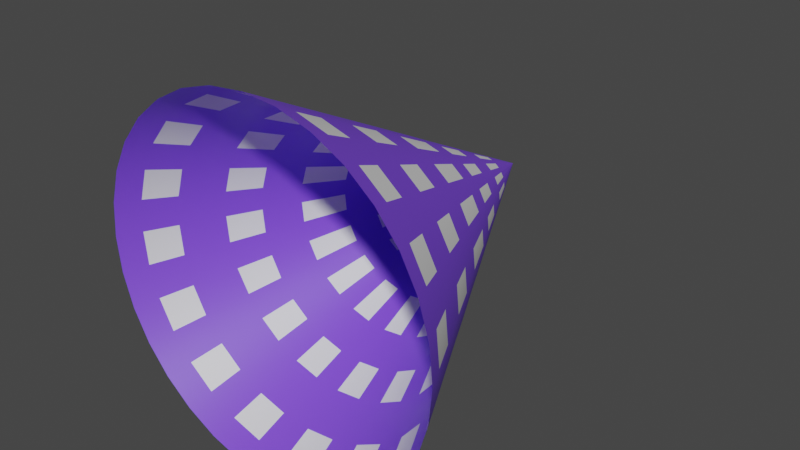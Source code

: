 # Source: PointerB.blend  (saved by Blender 2.80.75; exported with 4.5.12 LTS)
import bpy
from mathutils import Matrix  # noqa: F401  (used for matrix-valued properties, if any)

bpy.ops.wm.read_factory_settings(use_empty=True)
scene = bpy.context.scene
scene.name = 'Scene'

# ---- collections
col_collection = bpy.data.collections.new('Collection'); scene.collection.children.link(col_collection)

# ---- materials (node trees are filled in below, after node groups)
mat_material_001 = bpy.data.materials.new('Material.001')
mat_material_001.use_transparent_shadow = False
mat_material_002 = bpy.data.materials.new('Material.002')
mat_material_002.use_transparent_shadow = False

# ---- material node trees
mat_material_001.use_nodes = True; mat_material_001.node_tree.nodes.clear()
_N = mat_material_001.node_tree.nodes; _L = mat_material_001.node_tree.links
n0 = _N.new('ShaderNodeOutputMaterial'); n0.name = 'Material Output'; n0.location = (300, 300)
n1 = _N.new('ShaderNodeBsdfPrincipled'); n1.name = 'Principled BSDF'; n1.location = (10, 300)
n1.distribution = 'GGX'
n1.subsurface_method = 'BURLEY'
n1.inputs[3].default_value = 1.45
n1.inputs[27].default_value = (0.0, 0.0, 0.0, 1.0)
n1.inputs[28].default_value = 1.0
_L.new(n1.outputs[0], n0.inputs[0])
n0.is_active_output = True
mat_material_002.use_nodes = True; mat_material_002.node_tree.nodes.clear()
_N = mat_material_002.node_tree.nodes; _L = mat_material_002.node_tree.links
n0 = _N.new('ShaderNodeOutputMaterial'); n0.name = 'Material Output'; n0.location = (300, 300)
n1 = _N.new('ShaderNodeBsdfPrincipled'); n1.name = 'Principled BSDF'; n1.location = (10, 300)
n1.distribution = 'GGX'
n1.subsurface_method = 'BURLEY'
n1.inputs[0].default_value = (0.1978, 0.06845, 0.8, 1.0)
n1.inputs[3].default_value = 1.45
n1.inputs[27].default_value = (0.0, 0.0, 0.0, 1.0)
n1.inputs[28].default_value = 1.0
_L.new(n1.outputs[0], n0.inputs[0])
n0.is_active_output = True

# ---- world
world_world = bpy.data.worlds.new('World'); scene.world = world_world
world_world.use_nodes = True; world_world.node_tree.nodes.clear()
_N = world_world.node_tree.nodes; _L = world_world.node_tree.links
n0 = _N.new('ShaderNodeOutputWorld'); n0.name = 'World Output'; n0.location = (300, 300)
n1 = _N.new('ShaderNodeBackground'); n1.name = 'Background'; n1.location = (10, 300)
n1.inputs[0].default_value = (0.05088, 0.05088, 0.05088, 1.0)
_L.new(n1.outputs[0], n0.inputs[0])
n0.is_active_output = True
world_world.color = (0.05088, 0.05088, 0.05088)
world_world.use_sun_shadow = False
world_world.sun_shadow_jitter_overblur = 0.0

# ---- meshes
me_cone = bpy.data.meshes.new('Cone')
me_cone.from_pydata([(-1.336e-05, 0.9317, -0.2733), (0.05364, 0.9317, -0.268), (0.1052, 0.9317, -0.2524), (0.1528, 0.9317, -0.2269), (0.1944, 0.9317, -0.1927), (0.2286, 0.9317, -0.1511), (0.2541, 0.9317, -0.1035), (0.2697, 0.9317, -0.05194), (0.275, 0.9317, 0.001714), (0.2697, 0.9317, 0.05536), (0.2541, 0.9317, 0.107), (0.2286, 0.9317, 0.1545), (0.1944, 0.9317, 0.1962), (0.1528, 0.9317, 0.2304), (0.1052, 0.9317, 0.2558), (0.05364, 0.9317, 0.2714), (-1.345e-05, 0.9317, 0.2767), (-0.05366, 0.9317, 0.2714), (-0.1053, 0.9317, 0.2558), (-0.1528, 0.9317, 0.2304), (-0.1945, 0.9317, 0.1962), (-0.2287, 0.9317, 0.1545), (-0.2541, 0.9317, 0.107), (-1.336e-05, 1.482, 0.001714), (-0.2697, 0.9317, 0.05536), (-0.275, 0.9317, 0.001714), (-0.2697, 0.9317, -0.05194), (-0.2541, 0.9317, -0.1035), (-0.2287, 0.9317, -0.1511), (-0.1945, 0.9317, -0.1927), (-0.1528, 0.9317, -0.2269), (-0.1053, 0.9317, -0.2524), (-0.05366, 0.9317, -0.268), (0.05261, 1.207, 0.1287), (0.09885, 0.965, -0.237), (0.05038, 0.965, -0.2517), (-1.336e-05, 0.965, -0.2566), (-0.05041, 0.965, -0.2517), (-0.09887, 0.965, -0.237), (-0.1435, 0.965, -0.2131), (-0.1827, 0.965, -0.181), (-0.2148, 0.965, -0.1418), (-0.2387, 0.965, -0.09714), (-0.2534, 0.965, -0.04868), (-0.2583, 0.965, 0.001714), (-0.2534, 0.965, 0.05211), (-0.2148, 0.965, 0.1452), (-0.1827, 0.965, 0.1844), (-0.1435, 0.965, 0.2165), (-0.09887, 0.965, 0.2404), (-0.05041, 0.965, 0.2551), (-1.344e-05, 0.965, 0.26), (0.05038, 0.965, 0.2551), (0.09885, 0.965, 0.2404), (0.1435, 0.965, 0.2165), (0.1827, 0.965, 0.1844), (-0.2387, 0.965, 0.1006), (0.2148, 0.965, 0.1452), (0.2387, 0.965, 0.1006), (0.2534, 0.965, 0.05211), (0.2583, 0.965, 0.001714), (0.2534, 0.965, -0.04868), (0.2387, 0.965, -0.09714), (0.2148, 0.965, -0.1418), (0.1827, 0.965, -0.181), (0.1435, 0.965, -0.2131), (-1.336e-05, 1.01, -0.234), (0.09021, 1.01, -0.2161), (0.04598, 1.01, -0.2295), (-0.04601, 1.01, -0.2295), (-0.09023, 1.01, -0.2161), (-0.131, 1.01, -0.1943), (-0.1667, 1.01, -0.165), (-0.196, 1.01, -0.1293), (-0.2178, 1.01, -0.08851), (-0.2312, 1.01, -0.04428), (-0.2358, 1.01, 0.001714), (-0.2312, 1.01, 0.04771), (-0.196, 1.01, 0.1327), (-0.1667, 1.01, 0.1684), (-0.131, 1.01, 0.1977), (-0.09023, 1.01, 0.2195), (-0.04601, 1.01, 0.2329), (-1.344e-05, 1.01, 0.2375), (0.04598, 1.01, 0.2329), (0.09021, 1.01, 0.2195), (0.131, 1.01, 0.1977), (0.1667, 1.01, 0.1684), (-0.2178, 1.01, 0.09193), (0.196, 1.01, 0.1327), (0.2178, 1.01, 0.09193), (0.2312, 1.01, 0.04771), (0.2357, 1.01, 0.001714), (0.2312, 1.01, -0.04428), (0.2178, 1.01, -0.0885), (0.196, 1.01, -0.1293), (0.1667, 1.01, -0.165), (0.131, 1.01, -0.1943), (-1.342e-05, 1.118, 0.1837), (-1.336e-05, 1.118, -0.1804), (0.06967, 1.118, -0.1665), (0.03551, 1.118, -0.1769), (-0.03554, 1.118, -0.1769), (-0.06969, 1.118, -0.1665), (-0.1012, 1.118, -0.1497), (-0.1288, 1.118, -0.127), (-0.1514, 1.118, -0.09944), (-0.1682, 1.118, -0.06797), (-0.1786, 1.118, -0.03381), (-0.1821, 1.118, 0.001714), (-0.1786, 1.118, 0.03724), (-0.1514, 1.118, 0.1029), (-0.1288, 1.118, 0.1305), (-0.1012, 1.118, 0.1531), (-0.06969, 1.118, 0.1699), (-0.03554, 1.118, 0.1803), (-1.342e-05, 1.118, 0.1838), (0.03551, 1.118, 0.1803), (0.06967, 1.118, 0.1699), (0.1011, 1.118, 0.1531), (0.1287, 1.118, 0.1305), (-0.1682, 1.118, 0.07139), (0.1514, 1.118, 0.1029), (0.1682, 1.118, 0.07139), (0.1786, 1.118, 0.03724), (0.1821, 1.118, 0.001714), (0.1786, 1.118, -0.03381), (0.1682, 1.118, -0.06796), (0.1514, 1.118, -0.09944), (0.1287, 1.118, -0.127), (0.1011, 1.118, -0.1497), (-1.336e-05, 1.231, -0.1238), (0.04802, 1.231, 0.1177), (-1.34e-05, 1.231, 0.1272), (0.04802, 1.231, -0.1142), (0.02447, 1.231, -0.1214), (-0.0245, 1.231, -0.1214), (-0.04804, 1.231, -0.1142), (-0.06974, 1.231, -0.1026), (-0.08876, 1.231, -0.08703), (-0.1044, 1.231, -0.06801), (-0.116, 1.231, -0.04631), (-0.1231, 1.231, -0.02277), (-0.1255, 1.231, 0.001714), (-0.1231, 1.231, 0.0262), (-0.1044, 1.231, 0.07144), (-0.08876, 1.231, 0.09046), (-0.06974, 1.231, 0.1061), (-0.04804, 1.231, 0.1177), (-0.0245, 1.231, 0.1248), (0.02447, 1.231, 0.1248), (0.06971, 1.231, 0.1061), (0.08873, 1.231, 0.09046), (-0.116, 1.231, 0.04974), (0.1043, 1.231, 0.07144), (0.1159, 1.231, 0.04974), (0.1231, 1.231, 0.0262), (0.1255, 1.231, 0.001714), (0.1231, 1.231, -0.02277), (0.1159, 1.231, -0.04631), (0.1043, 1.231, -0.06801), (0.08873, 1.231, -0.08703), (0.06971, 1.231, -0.1026), (0.07856, 1.071, -0.188), (0.04004, 1.071, -0.1996), (-0.04007, 1.071, -0.1996), (-0.07859, 1.071, -0.188), (-0.1141, 1.071, -0.1691), (-0.1453, 1.071, -0.1436), (-0.1709, 1.071, -0.1125), (-0.19, 1.07, -0.07697), (-0.2018, 1.07, -0.03842), (-0.2058, 1.07, 0.001714), (-0.202, 1.07, 0.04189), (-0.1714, 1.069, 0.1162), (-0.1458, 1.069, 0.1475), (-0.1146, 1.069, 0.1732), (-0.07897, 1.069, 0.1923), (-0.04027, 1.069, 0.2041), (-1.343e-05, 1.069, 0.2081), (0.04024, 1.069, 0.2041), (0.07894, 1.069, 0.1923), (0.1146, 1.069, 0.1732), (0.1458, 1.069, 0.1475), (-0.1904, 1.07, 0.08056), (0.1714, 1.069, 0.1162), (0.1903, 1.07, 0.08056), (0.202, 1.07, 0.04189), (0.2058, 1.07, 0.001714), (0.2018, 1.07, -0.03842), (0.19, 1.07, -0.07697), (0.1709, 1.071, -0.1125), (0.1453, 1.071, -0.1436), (0.1141, 1.071, -0.1691), (-1.336e-05, 1.071, -0.2036), (-1.338e-05, 1.344, 0.07041), (-1.341e-05, 1.171, 0.1573), (0.05932, 1.172, -0.1415), (0.03023, 1.172, -0.1503), (-0.03026, 1.172, -0.1503), (-0.05935, 1.172, -0.1415), (-0.08617, 1.172, -0.1272), (-0.1097, 1.171, -0.108), (-0.129, 1.171, -0.08448), (-0.1434, 1.171, -0.05767), (-0.1523, 1.171, -0.02857), (-0.1553, 1.171, 0.001714), (-0.1524, 1.171, 0.03202), (-0.1293, 1.171, 0.08807), (-0.1099, 1.171, 0.1117), (-0.08641, 1.171, 0.131), (-0.05953, 1.171, 0.1454), (-0.03036, 1.171, 0.1543), (0.03033, 1.171, 0.1543), (0.0595, 1.171, 0.1454), (0.08638, 1.171, 0.131), (0.1099, 1.171, 0.1117), (-0.1436, 1.171, 0.06118), (0.1292, 1.171, 0.08807), (0.1435, 1.171, 0.06118), (0.1523, 1.171, 0.03202), (0.1553, 1.171, 0.001714), (0.1522, 1.171, -0.02857), (0.1434, 1.171, -0.05767), (0.129, 1.171, -0.08448), (0.1097, 1.171, -0.108), (0.08614, 1.172, -0.1272), (-1.336e-05, 1.172, -0.1533), (-1.336e-05, 1.271, -0.1035), (0.04024, 1.271, 0.0989), (-1.339e-05, 1.271, 0.1069), (0.04024, 1.271, -0.09548), (0.02051, 1.271, -0.1015), (-0.02054, 1.271, -0.1015), (-0.04027, 1.271, -0.09548), (-0.05846, 1.271, -0.08575), (-0.0744, 1.271, -0.07267), (-0.08748, 1.271, -0.05673), (-0.0972, 1.271, -0.03854), (-0.1032, 1.271, -0.01881), (-0.1052, 1.271, 0.001714), (-0.1032, 1.271, 0.02224), (-0.08748, 1.271, 0.06016), (-0.0744, 1.271, 0.0761), (-0.05846, 1.271, 0.08918), (-0.04027, 1.271, 0.0989), (-0.02054, 1.271, 0.1049), (0.02051, 1.271, 0.1049), (0.05843, 1.271, 0.08918), (0.07437, 1.271, 0.0761), (-0.0972, 1.271, 0.04197), (0.08746, 1.271, 0.06016), (0.09718, 1.271, 0.04197), (0.1032, 1.271, 0.02224), (0.1052, 1.271, 0.001714), (0.1032, 1.271, -0.01881), (0.09718, 1.271, -0.03854), (0.08746, 1.271, -0.05673), (0.07437, 1.271, -0.07267), (0.05843, 1.271, -0.08575), (-1.336e-05, 1.317, -0.08074), (0.03166, 1.316, 0.07817), (-1.339e-05, 1.316, 0.08449), (0.03155, 1.317, -0.07448), (0.01607, 1.317, -0.07916), (-0.0161, 1.317, -0.07916), (-0.03157, 1.317, -0.07448), (-0.04584, 1.317, -0.06687), (-0.05835, 1.317, -0.05663), (-0.06863, 1.317, -0.04414), (-0.07628, 1.317, -0.02988), (-0.08101, 1.316, -0.0144), (-0.08263, 1.316, 0.001714), (-0.08107, 1.316, 0.01784), (-0.06878, 1.316, 0.04766), (-0.05851, 1.316, 0.06021), (-0.04598, 1.316, 0.07051), (-0.03168, 1.316, 0.07817), (-0.01616, 1.316, 0.08289), (0.01613, 1.316, 0.08289), (0.04596, 1.316, 0.07051), (0.05848, 1.316, 0.06021), (-0.07639, 1.316, 0.03335), (0.06875, 1.316, 0.04766), (0.07637, 1.316, 0.03335), (0.08104, 1.316, 0.01784), (0.0826, 1.316, 0.001714), (0.08098, 1.316, -0.0144), (0.07626, 1.317, -0.02988), (0.06861, 1.317, -0.04414), (0.05833, 1.317, -0.05663), (0.04581, 1.317, -0.06687), (-1.336e-05, 1.361, -0.05851), (-1.338e-05, 1.361, 0.06194), (0.02303, 1.361, 0.05736), (0.02303, 1.361, -0.05393), (0.01174, 1.361, -0.05736), (-0.01176, 1.361, -0.05736), (-0.02306, 1.361, -0.05393), (-0.03347, 1.361, -0.04836), (-0.0426, 1.361, -0.04087), (-0.05009, 1.361, -0.03175), (-0.05566, 1.361, -0.02133), (-0.05908, 1.361, -0.01004), (-0.06024, 1.361, 0.001714), (-0.05908, 1.361, 0.01346), (-0.05009, 1.361, 0.03518), (-0.0426, 1.361, 0.0443), (-0.03347, 1.361, 0.05179), (-0.02306, 1.361, 0.05736), (-0.01176, 1.361, 0.06078), (0.01174, 1.361, 0.06078), (0.03345, 1.361, 0.05179), (0.04257, 1.361, 0.0443), (-0.05566, 1.361, 0.02476), (0.05006, 1.361, 0.03518), (0.05563, 1.361, 0.02476), (0.05906, 1.361, 0.01346), (0.06021, 1.361, 0.001714), (0.05906, 1.361, -0.01004), (0.05563, 1.361, -0.02133), (0.05006, 1.361, -0.03175), (0.04257, 1.361, -0.04087), (0.03345, 1.361, -0.04836), (-1.336e-05, 1.402, -0.0382), (-1.337e-05, 1.402, 0.04163), (0.01526, 1.402, 0.03859), (0.01526, 1.402, -0.03517), (0.007774, 1.402, -0.03744), (-0.007801, 1.402, -0.03744), (-0.01529, 1.402, -0.03517), (-0.02219, 1.402, -0.03148), (-0.02824, 1.402, -0.02651), (-0.0332, 1.402, -0.02046), (-0.03689, 1.402, -0.01356), (-0.03917, 1.402, -0.006073), (-0.03993, 1.402, 0.001714), (-0.03917, 1.402, 0.009502), (-0.0332, 1.402, 0.02389), (-0.02824, 1.402, 0.02994), (-0.02219, 1.402, 0.03491), (-0.01529, 1.402, 0.03859), (-0.007801, 1.402, 0.04087), (0.007774, 1.402, 0.04087), (0.02216, 1.402, 0.03491), (0.02821, 1.402, 0.02994), (-0.03689, 1.402, 0.01699), (0.03318, 1.402, 0.02389), (0.03687, 1.402, 0.01699), (0.03914, 1.402, 0.009502), (0.03991, 1.402, 0.001714), (0.03914, 1.402, -0.006073), (0.03687, 1.402, -0.01356), (0.03318, 1.402, -0.02046), (0.02821, 1.402, -0.02651), (0.02216, 1.402, -0.03148)], [], [(324, 23, 328), (328, 23, 327), (327, 23, 355), (355, 23, 354), (354, 23, 353), (353, 23, 352), (352, 23, 351), (351, 23, 350), (350, 23, 349), (349, 23, 348), (348, 23, 347), (347, 23, 345), (345, 23, 344), (344, 23, 326), (343, 326, 23), (343, 23, 325), (342, 325, 23), (342, 23, 341), (341, 23, 340), (340, 23, 339), (339, 23, 338), (338, 23, 346), (346, 23, 337), (337, 23, 336), (336, 23, 335), (335, 23, 334), (334, 23, 333), (333, 23, 332), (332, 23, 331), (331, 23, 330), (330, 23, 329), (329, 23, 324), (3, 65, 64, 4), (4, 64, 63, 5), (5, 63, 62, 6), (6, 62, 61, 7), (7, 61, 60, 8), (8, 60, 59, 9), (9, 59, 58, 10), (10, 58, 57, 11), (11, 57, 55, 12), (12, 55, 54, 13), (13, 54, 53, 14), (14, 53, 52, 15), (15, 52, 51, 16), (16, 51, 50, 17), (17, 50, 49, 18), (18, 49, 48, 19), (19, 48, 47, 20), (20, 47, 46, 21), (21, 46, 56, 22), (22, 56, 45, 24), (24, 45, 44, 25), (25, 44, 43, 26), (26, 43, 42, 27), (27, 42, 41, 28), (28, 41, 40, 29), (29, 40, 39, 30), (30, 39, 38, 31), (31, 38, 37, 32), (32, 37, 36, 0), (0, 36, 35, 1), (1, 35, 34, 2), (2, 34, 65, 3), (65, 97, 96, 64), (64, 96, 95, 63), (63, 95, 94, 62), (62, 94, 93, 61), (61, 93, 92, 60), (60, 92, 91, 59), (59, 91, 90, 58), (58, 90, 89, 57), (57, 89, 87, 55), (55, 87, 86, 54), (54, 86, 85, 53), (53, 85, 84, 52), (52, 84, 83, 51), (51, 83, 82, 50), (50, 82, 81, 49), (49, 81, 80, 48), (48, 80, 79, 47), (47, 79, 78, 46), (46, 78, 88, 56), (56, 88, 77, 45), (45, 77, 76, 44), (44, 76, 75, 43), (43, 75, 74, 42), (42, 74, 73, 41), (41, 73, 72, 40), (40, 72, 71, 39), (39, 71, 70, 38), (38, 70, 69, 37), (35, 68, 67, 34), (34, 67, 97, 65), (36, 66, 68, 35), (37, 69, 66, 36), (193, 130, 129, 192), (192, 129, 128, 191), (191, 128, 127, 190), (190, 127, 126, 189), (189, 126, 125, 188), (188, 125, 124, 187), (187, 124, 123, 186), (186, 123, 122, 185), (185, 122, 120, 183), (183, 120, 119, 182), (182, 119, 118, 181), (181, 118, 117, 180), (180, 117, 116, 179), (179, 116, 115, 178), (178, 115, 114, 177), (177, 114, 113, 176), (176, 113, 112, 175), (175, 112, 111, 174), (174, 111, 121, 184), (184, 121, 110, 173), (173, 110, 109, 172), (172, 109, 108, 171), (171, 108, 107, 170), (170, 107, 106, 169), (169, 106, 105, 168), (168, 105, 104, 167), (167, 104, 103, 166), (166, 103, 102, 165), (164, 101, 100, 163), (163, 100, 130, 193), (194, 99, 101, 164), (165, 102, 99, 194), (226, 162, 161, 225), (225, 161, 160, 224), (224, 160, 159, 223), (223, 159, 158, 222), (222, 158, 157, 221), (221, 157, 156, 220), (220, 156, 155, 219), (219, 155, 154, 218), (218, 154, 152, 216), (216, 152, 151, 215), (212, 149, 148, 211), (211, 148, 147, 210), (210, 147, 146, 209), (209, 146, 145, 208), (208, 145, 153, 217), (217, 153, 144, 207), (207, 144, 143, 206), (206, 143, 142, 205), (205, 142, 141, 204), (204, 141, 140, 203), (203, 140, 139, 202), (202, 139, 138, 201), (201, 138, 137, 200), (200, 137, 136, 199), (198, 135, 134, 197), (197, 134, 162, 226), (213, 150, 133, 196), (212, 196, 133, 149), (215, 151, 132, 33, 214), (214, 33, 132, 150, 213), (227, 131, 135, 198), (199, 136, 131, 227), (97, 193, 192, 96), (96, 192, 191, 95), (95, 191, 190, 94), (94, 190, 189, 93), (93, 189, 188, 92), (92, 188, 187, 91), (91, 187, 186, 90), (90, 186, 185, 89), (89, 185, 183, 87), (87, 183, 182, 86), (86, 182, 181, 85), (85, 181, 180, 84), (84, 180, 179, 83), (83, 179, 178, 82), (82, 178, 177, 81), (81, 177, 176, 80), (80, 176, 175, 79), (79, 175, 174, 78), (78, 174, 184, 88), (88, 184, 173, 77), (77, 173, 172, 76), (76, 172, 171, 75), (75, 171, 170, 74), (74, 170, 169, 73), (73, 169, 168, 72), (72, 168, 167, 71), (71, 167, 166, 70), (70, 166, 165, 69), (69, 165, 194, 66), (66, 194, 164, 68), (68, 164, 163, 67), (67, 163, 193, 97), (130, 226, 225, 129), (129, 225, 224, 128), (128, 224, 223, 127), (127, 223, 222, 126), (126, 222, 221, 125), (125, 221, 220, 124), (124, 220, 219, 123), (123, 219, 218, 122), (122, 218, 216, 120), (120, 216, 215, 119), (119, 215, 214, 118), (118, 214, 213, 117), (115, 212, 211, 114), (114, 211, 210, 113), (113, 210, 209, 112), (112, 209, 208, 111), (111, 208, 217, 121), (121, 217, 207, 110), (110, 207, 206, 109), (109, 206, 205, 108), (108, 205, 204, 107), (107, 204, 203, 106), (106, 203, 202, 105), (105, 202, 201, 104), (104, 201, 200, 103), (103, 200, 199, 102), (102, 199, 227, 99), (99, 227, 198, 101), (101, 198, 197, 100), (100, 197, 226, 130), (117, 213, 196, 98, 116), (116, 98, 196, 212, 115), (162, 259, 258, 161), (161, 258, 257, 160), (160, 257, 256, 159), (159, 256, 255, 158), (158, 255, 254, 157), (157, 254, 253, 156), (156, 253, 252, 155), (155, 252, 251, 154), (154, 251, 249, 152), (152, 249, 248, 151), (149, 246, 245, 148), (148, 245, 244, 147), (147, 244, 243, 146), (146, 243, 242, 145), (145, 242, 250, 153), (153, 250, 241, 144), (144, 241, 240, 143), (143, 240, 239, 142), (142, 239, 238, 141), (141, 238, 237, 140), (140, 237, 236, 139), (139, 236, 235, 138), (138, 235, 234, 137), (137, 234, 233, 136), (135, 232, 231, 134), (134, 231, 259, 162), (150, 247, 230, 133), (149, 133, 230, 246), (151, 248, 229, 132), (150, 132, 229, 247), (131, 228, 232, 135), (136, 233, 228, 131), (259, 291, 290, 258), (258, 290, 289, 257), (257, 289, 288, 256), (256, 288, 287, 255), (255, 287, 286, 254), (254, 286, 285, 253), (253, 285, 284, 252), (252, 284, 283, 251), (251, 283, 281, 249), (249, 281, 280, 248), (246, 278, 277, 245), (245, 277, 276, 244), (244, 276, 275, 243), (243, 275, 274, 242), (242, 274, 282, 250), (250, 282, 273, 241), (241, 273, 272, 240), (240, 272, 271, 239), (239, 271, 270, 238), (238, 270, 269, 237), (237, 269, 268, 236), (236, 268, 267, 235), (235, 267, 266, 234), (234, 266, 265, 233), (232, 264, 263, 231), (231, 263, 291, 259), (247, 279, 262, 230), (246, 230, 262, 278), (248, 280, 261, 229), (247, 229, 261, 279), (228, 260, 264, 232), (233, 265, 260, 228), (291, 323, 322, 290), (290, 322, 321, 289), (289, 321, 320, 288), (288, 320, 319, 287), (287, 319, 318, 286), (286, 318, 317, 285), (285, 317, 316, 284), (284, 316, 315, 283), (283, 315, 313, 281), (281, 313, 312, 280), (278, 310, 309, 277), (277, 309, 308, 276), (276, 308, 307, 275), (275, 307, 306, 274), (274, 306, 314, 282), (282, 314, 305, 273), (273, 305, 304, 272), (272, 304, 303, 271), (271, 303, 302, 270), (270, 302, 301, 269), (269, 301, 300, 268), (268, 300, 299, 267), (267, 299, 298, 266), (266, 298, 297, 265), (264, 296, 295, 263), (263, 295, 323, 291), (280, 312, 294, 261), (279, 261, 294, 311), (279, 311, 293, 195, 262), (278, 262, 195, 293, 310), (260, 292, 296, 264), (265, 297, 292, 260), (323, 355, 354, 322), (322, 354, 353, 321), (321, 353, 352, 320), (320, 352, 351, 319), (319, 351, 350, 318), (318, 350, 349, 317), (317, 349, 348, 316), (316, 348, 347, 315), (315, 347, 345, 313), (313, 345, 344, 312), (310, 342, 341, 309), (309, 341, 340, 308), (308, 340, 339, 307), (307, 339, 338, 306), (306, 338, 346, 314), (314, 346, 337, 305), (305, 337, 336, 304), (304, 336, 335, 303), (303, 335, 334, 302), (302, 334, 333, 301), (301, 333, 332, 300), (300, 332, 331, 299), (299, 331, 330, 298), (298, 330, 329, 297), (296, 328, 327, 295), (295, 327, 355, 323), (312, 344, 326, 294), (311, 294, 326, 343), (311, 343, 325, 293), (310, 293, 325, 342), (292, 324, 328, 296), (297, 329, 324, 292)])
me_cone.polygons.foreach_set('use_smooth', [0, 0, 0, 0, 0, 0, 0, 0, 0, 0, 0, 0, 0, 0, 0, 0, 0, 0, 0, 0, 0, 0, 0, 0, 0, 0, 0, 0, 0, 0, 0, 0, 1, 1, 1, 1, 1, 1, 1, 1, 1, 1, 1, 1, 1, 1, 1, 1, 1, 1, 1, 1, 1, 1, 1, 1, 1, 1, 1, 1, 1, 1, 1, 1, 1, 1, 1, 1, 1, 1, 1, 1, 1, 1, 1, 1, 1, 1, 1, 1, 1, 1, 1, 1, 1, 1, 1, 1, 1, 1, 1, 1, 1, 1, 1, 1, 1, 1, 1, 1, 1, 1, 1, 1, 1, 1, 1, 1, 1, 1, 1, 1, 1, 1, 1, 1, 1, 1, 1, 1, 1, 1, 1, 1, 1, 1, 1, 1, 1, 1, 1, 1, 1, 1, 1, 1, 1, 1, 1, 1, 1, 1, 1, 1, 1, 1, 1, 1, 1, 1, 1, 1, 1, 1, 1, 1, 1, 1, 1, 1, 1, 1, 1, 1, 1, 1, 1, 1, 1, 1, 1, 1, 1, 1, 1, 1, 1, 1, 1, 1, 1, 1, 1, 1, 1, 1, 1, 1, 1, 1, 1, 1, 1, 1, 1, 1, 1, 1, 1, 1, 1, 1, 1, 1, 1, 1, 1, 1, 1, 1, 1, 1, 1, 1, 1, 1, 1, 1, 1, 1, 1, 1, 1, 1, 1, 1, 1, 1, 1, 1, 1, 1, 1, 1, 1, 1, 1, 1, 1, 1, 1, 1, 1, 1, 1, 1, 1, 1, 1, 1, 1, 1, 1, 1, 1, 1, 1, 1, 1, 1, 1, 1, 1, 1, 1, 1, 1, 1, 1, 1, 1, 1, 1, 1, 1, 1, 1, 1, 1, 1, 1, 1, 1, 1, 1, 1, 1, 1, 1, 1, 1, 1, 1, 1, 1, 1, 1, 1, 1, 1, 1, 1, 1, 1, 1, 1, 1, 1, 1, 1, 1, 1, 1, 1, 1, 1, 1, 1, 1, 1, 1, 1, 1, 1, 1, 1, 1, 1, 1, 1, 1, 1, 1, 1, 1, 1, 1, 1, 1, 1, 1, 1, 1, 1, 1, 1, 1, 1, 1, 1, 1, 1])
me_cone.polygons.foreach_set('material_index', [1, 1, 1, 1, 1, 1, 1, 1, 1, 1, 1, 1, 1, 1, 1, 1, 1, 1, 1, 1, 1, 1, 1, 1, 1, 1, 1, 1, 1, 1, 1, 1, 1, 1, 1, 1, 1, 1, 1, 1, 1, 1, 1, 1, 1, 1, 1, 1, 1, 1, 1, 1, 1, 1, 1, 1, 1, 1, 1, 1, 1, 1, 1, 1, 1, 0, 1, 0, 1, 0, 1, 0, 1, 0, 1, 0, 1, 0, 1, 0, 1, 0, 1, 0, 1, 0, 1, 0, 1, 0, 1, 0, 1, 0, 0, 1, 1, 0, 1, 0, 1, 0, 1, 0, 1, 0, 1, 0, 1, 0, 1, 0, 1, 0, 1, 0, 1, 0, 1, 0, 1, 0, 1, 0, 1, 0, 0, 1, 1, 0, 1, 0, 1, 0, 1, 0, 1, 0, 1, 0, 1, 0, 1, 0, 1, 0, 1, 0, 1, 0, 1, 0, 1, 0, 1, 0, 1, 0, 0, 1, 1, 1, 1, 1, 1, 1, 1, 1, 1, 1, 1, 1, 1, 1, 1, 1, 1, 1, 1, 1, 1, 1, 1, 1, 1, 1, 1, 1, 1, 1, 1, 1, 1, 1, 1, 1, 1, 1, 1, 1, 1, 1, 1, 1, 1, 1, 1, 1, 1, 1, 1, 1, 1, 1, 1, 1, 1, 1, 1, 1, 1, 1, 1, 1, 1, 1, 1, 1, 1, 1, 1, 1, 1, 1, 1, 1, 1, 1, 1, 1, 1, 1, 1, 1, 1, 1, 1, 1, 1, 1, 1, 1, 1, 1, 1, 1, 1, 0, 1, 0, 1, 0, 1, 0, 1, 0, 1, 0, 1, 0, 1, 0, 1, 0, 1, 0, 1, 0, 1, 0, 1, 0, 1, 0, 1, 0, 0, 1, 1, 1, 1, 1, 1, 1, 1, 1, 1, 1, 1, 1, 1, 1, 1, 1, 1, 1, 1, 1, 1, 1, 1, 1, 1, 1, 1, 1, 1, 1, 1, 1, 1, 0, 1, 0, 1, 0, 1, 0, 1, 0, 1, 0, 1, 0, 1, 0, 1, 0, 1, 0, 1, 0, 1, 0, 1, 0, 1, 0, 1, 0, 0, 1])
_uv = me_cone.uv_layers.new(name='UVMap')
_uv.uv.foreach_set('vector', [0.25, 0.2848, 0.25, 0.25, 0.2568, 0.2842, 0.2568, 0.2842, 0.25, 0.25, 0.2633, 0.2822, 0.2633, 0.2822, 0.25, 0.25, 0.2694, 0.279, 0.2694, 0.279, 0.25, 0.25, 0.2746, 0.2746, 0.2746, 0.2746, 0.25, 0.25, 0.279, 0.2694, 0.279, 0.2694, 0.25, 0.25, 0.2822, 0.2633, 0.2822, 0.2633, 0.25, 0.25, 0.2842, 0.2568, 0.2842, 0.2568, 0.25, 0.25, 0.2848, 0.25, 0.2848, 0.25, 0.25, 0.25, 0.2842, 0.2432, 0.2842, 0.2432, 0.25, 0.25, 0.2822, 0.2367, 0.2822, 0.2367, 0.25, 0.25, 0.279, 0.2306, 0.279, 0.2306, 0.25, 0.25, 0.2746, 0.2254, 0.2746, 0.2254, 0.25, 0.25, 0.2694, 0.221, 0.2694, 0.221, 0.25, 0.25, 0.2633, 0.2178, 0.2568, 0.2158, 0.2633, 0.2178, 0.25, 0.25, 0.2568, 0.2158, 0.25, 0.25, 0.25, 0.2152, 0.2432, 0.2158, 0.25, 0.2152, 0.25, 0.25, 0.2432, 0.2158, 0.25, 0.25, 0.2367, 0.2178, 0.2367, 0.2178, 0.25, 0.25, 0.2306, 0.221, 0.2306, 0.221, 0.25, 0.25, 0.2254, 0.2254, 0.2254, 0.2254, 0.25, 0.25, 0.221, 0.2306, 0.221, 0.2306, 0.25, 0.25, 0.2178, 0.2367, 0.2178, 0.2367, 0.25, 0.25, 0.2158, 0.2432, 0.2158, 0.2432, 0.25, 0.25, 0.2152, 0.25, 0.2152, 0.25, 0.25, 0.25, 0.2158, 0.2568, 0.2158, 0.2568, 0.25, 0.25, 0.2178, 0.2633, 0.2178, 0.2633, 0.25, 0.25, 0.221, 0.2694, 0.221, 0.2694, 0.25, 0.25, 0.2254, 0.2746, 0.2254, 0.2746, 0.25, 0.25, 0.2306, 0.279, 0.2306, 0.279, 0.25, 0.25, 0.2367, 0.2822, 0.2367, 0.2822, 0.25, 0.25, 0.2432, 0.2842, 0.2432, 0.2842, 0.25, 0.25, 0.25, 0.2848, 0.3833, 0.4496, 0.3753, 0.4375, 0.4094, 0.4094, 0.4197, 0.4197, 0.4197, 0.4197, 0.4094, 0.4094, 0.4375, 0.3753, 0.4496, 0.3833, 0.4496, 0.3833, 0.4375, 0.3753, 0.4583, 0.3363, 0.4717, 0.3418, 0.4717, 0.3418, 0.4583, 0.3363, 0.4711, 0.294, 0.4854, 0.2968, 0.4854, 0.2968, 0.4711, 0.294, 0.4755, 0.25, 0.49, 0.25, 0.49, 0.25, 0.4755, 0.25, 0.4711, 0.206, 0.4854, 0.2032, 0.4854, 0.2032, 0.4711, 0.206, 0.4583, 0.1637, 0.4717, 0.1582, 0.4717, 0.1582, 0.4583, 0.1637, 0.4375, 0.1247, 0.4496, 0.1167, 0.4496, 0.1167, 0.4375, 0.1247, 0.4094, 0.09058, 0.4197, 0.08029, 0.4197, 0.08029, 0.4094, 0.09058, 0.3753, 0.06254, 0.3833, 0.05045, 0.3833, 0.05045, 0.3753, 0.06254, 0.3363, 0.04171, 0.3418, 0.02827, 0.3418, 0.02827, 0.3363, 0.04171, 0.294, 0.02888, 0.2968, 0.01461, 0.2968, 0.01461, 0.294, 0.02888, 0.25, 0.02455, 0.25, 0.01, 0.25, 0.01, 0.25, 0.02455, 0.206, 0.02888, 0.2032, 0.01461, 0.2032, 0.01461, 0.206, 0.02888, 0.1637, 0.04171, 0.1582, 0.02827, 0.1582, 0.02827, 0.1637, 0.04171, 0.1247, 0.06254, 0.1167, 0.05045, 0.1167, 0.05045, 0.1247, 0.06254, 0.09058, 0.09058, 0.08029, 0.08029, 0.08029, 0.08029, 0.09058, 0.09058, 0.06254, 0.1247, 0.05045, 0.1167, 0.05045, 0.1167, 0.06254, 0.1247, 0.04171, 0.1637, 0.02827, 0.1582, 0.02827, 0.1582, 0.04171, 0.1637, 0.02888, 0.206, 0.01461, 0.2032, 0.01461, 0.2032, 0.02888, 0.206, 0.02455, 0.25, 0.01, 0.25, 0.01, 0.25, 0.02455, 0.25, 0.02888, 0.294, 0.01461, 0.2968, 0.01461, 0.2968, 0.02888, 0.294, 0.04171, 0.3363, 0.02827, 0.3418, 0.02827, 0.3418, 0.04171, 0.3363, 0.06254, 0.3753, 0.05045, 0.3833, 0.05045, 0.3833, 0.06254, 0.3753, 0.09058, 0.4094, 0.08029, 0.4197, 0.08029, 0.4197, 0.09058, 0.4094, 0.1247, 0.4375, 0.1167, 0.4496, 0.1167, 0.4496, 0.1247, 0.4375, 0.1637, 0.4583, 0.1582, 0.4717, 0.1582, 0.4717, 0.1637, 0.4583, 0.206, 0.4711, 0.2032, 0.4854, 0.2032, 0.4854, 0.206, 0.4711, 0.25, 0.4755, 0.25, 0.49, 0.25, 0.49, 0.25, 0.4755, 0.294, 0.4711, 0.2968, 0.4854, 0.2968, 0.4854, 0.294, 0.4711, 0.3363, 0.4583, 0.3418, 0.4717, 0.3418, 0.4717, 0.3363, 0.4583, 0.3753, 0.4375, 0.3833, 0.4496, 0.3753, 0.4375, 0.3643, 0.4211, 0.3955, 0.3955, 0.4094, 0.4094, 0.4094, 0.4094, 0.3955, 0.3955, 0.4211, 0.3643, 0.4375, 0.3753, 0.4375, 0.3753, 0.4211, 0.3643, 0.4401, 0.3287, 0.4583, 0.3363, 0.4583, 0.3363, 0.4401, 0.3287, 0.4518, 0.2901, 0.4711, 0.294, 0.4711, 0.294, 0.4518, 0.2901, 0.4557, 0.25, 0.4755, 0.25, 0.4755, 0.25, 0.4557, 0.25, 0.4518, 0.2099, 0.4711, 0.206, 0.4711, 0.206, 0.4518, 0.2099, 0.4401, 0.1713, 0.4583, 0.1637, 0.4583, 0.1637, 0.4401, 0.1713, 0.4211, 0.1357, 0.4375, 0.1247, 0.4375, 0.1247, 0.4211, 0.1357, 0.3955, 0.1045, 0.4094, 0.09058, 0.4094, 0.09058, 0.3955, 0.1045, 0.3643, 0.07893, 0.3753, 0.06254, 0.3753, 0.06254, 0.3643, 0.07893, 0.3287, 0.05991, 0.3363, 0.04171, 0.3363, 0.04171, 0.3287, 0.05991, 0.2901, 0.0482, 0.294, 0.02888, 0.294, 0.02888, 0.2901, 0.0482, 0.25, 0.04425, 0.25, 0.02455, 0.25, 0.02455, 0.25, 0.04425, 0.2099, 0.0482, 0.206, 0.02888, 0.206, 0.02888, 0.2099, 0.0482, 0.1713, 0.05991, 0.1637, 0.04171, 0.1637, 0.04171, 0.1713, 0.05991, 0.1357, 0.07893, 0.1247, 0.06254, 0.1247, 0.06254, 0.1357, 0.07893, 0.1045, 0.1045, 0.09058, 0.09058, 0.09058, 0.09058, 0.1045, 0.1045, 0.07893, 0.1357, 0.06254, 0.1247, 0.06254, 0.1247, 0.07893, 0.1357, 0.05991, 0.1713, 0.04171, 0.1637, 0.04171, 0.1637, 0.05991, 0.1713, 0.0482, 0.2099, 0.02888, 0.206, 0.02888, 0.206, 0.0482, 0.2099, 0.04425, 0.25, 0.02455, 0.25, 0.02455, 0.25, 0.04425, 0.25, 0.0482, 0.2901, 0.02888, 0.294, 0.02888, 0.294, 0.0482, 0.2901, 0.05991, 0.3287, 0.04171, 0.3363, 0.04171, 0.3363, 0.05991, 0.3287, 0.07893, 0.3643, 0.06254, 0.3753, 0.06254, 0.3753, 0.07893, 0.3643, 0.1045, 0.3955, 0.09058, 0.4094, 0.09058, 0.4094, 0.1045, 0.3955, 0.1357, 0.4211, 0.1247, 0.4375, 0.1247, 0.4375, 0.1357, 0.4211, 0.1713, 0.4401, 0.1637, 0.4583, 0.1637, 0.4583, 0.1713, 0.4401, 0.2099, 0.4518, 0.206, 0.4711, 0.294, 0.4711, 0.2901, 0.4518, 0.3287, 0.4401, 0.3363, 0.4583, 0.3363, 0.4583, 0.3287, 0.4401, 0.3643, 0.4211, 0.3753, 0.4375, 0.25, 0.4755, 0.25, 0.4557, 0.2901, 0.4518, 0.294, 0.4711, 0.206, 0.4711, 0.2099, 0.4518, 0.25, 0.4557, 0.25, 0.4755, 0.3496, 0.399, 0.3383, 0.3821, 0.3624, 0.3624, 0.3768, 0.3768, 0.3768, 0.3768, 0.3624, 0.3624, 0.3821, 0.3383, 0.3991, 0.3497, 0.3991, 0.3497, 0.3821, 0.3383, 0.3968, 0.3108, 0.4158, 0.3187, 0.4158, 0.3187, 0.3968, 0.3108, 0.4059, 0.281, 0.4261, 0.285, 0.4261, 0.285, 0.4059, 0.281, 0.4089, 0.25, 0.4296, 0.25, 0.4296, 0.25, 0.4089, 0.25, 0.4059, 0.219, 0.4263, 0.2149, 0.4263, 0.2149, 0.4059, 0.219, 0.3968, 0.1892, 0.4161, 0.1812, 0.4161, 0.1812, 0.3968, 0.1892, 0.3821, 0.1617, 0.3996, 0.1501, 0.3996, 0.1501, 0.3821, 0.1617, 0.3624, 0.1376, 0.3772, 0.1228, 0.3772, 0.1228, 0.3624, 0.1376, 0.3383, 0.1179, 0.35, 0.1003, 0.35, 0.1003, 0.3383, 0.1179, 0.3108, 0.1032, 0.3189, 0.08365, 0.3189, 0.08365, 0.3108, 0.1032, 0.281, 0.09415, 0.2851, 0.07338, 0.2851, 0.07338, 0.281, 0.09415, 0.25, 0.09109, 0.25, 0.06991, 0.25, 0.06991, 0.25, 0.09109, 0.219, 0.09415, 0.2149, 0.07338, 0.2149, 0.07338, 0.219, 0.09415, 0.1892, 0.1032, 0.1811, 0.08365, 0.1811, 0.08365, 0.1892, 0.1032, 0.1617, 0.1179, 0.15, 0.1003, 0.15, 0.1003, 0.1617, 0.1179, 0.1376, 0.1376, 0.1228, 0.1228, 0.1228, 0.1228, 0.1376, 0.1376, 0.1179, 0.1617, 0.1004, 0.1501, 0.1004, 0.1501, 0.1179, 0.1617, 0.1032, 0.1892, 0.08388, 0.1812, 0.08388, 0.1812, 0.1032, 0.1892, 0.09415, 0.219, 0.07374, 0.2149, 0.07374, 0.2149, 0.09415, 0.219, 0.09109, 0.25, 0.07037, 0.25, 0.07037, 0.25, 0.09109, 0.25, 0.09415, 0.281, 0.07391, 0.285, 0.07391, 0.285, 0.09415, 0.281, 0.1032, 0.3108, 0.08421, 0.3187, 0.08421, 0.3187, 0.1032, 0.3108, 0.1179, 0.3383, 0.1009, 0.3497, 0.1009, 0.3497, 0.1179, 0.3383, 0.1376, 0.3624, 0.1232, 0.3768, 0.1232, 0.3768, 0.1376, 0.3624, 0.1617, 0.3821, 0.1504, 0.399, 0.1504, 0.399, 0.1617, 0.3821, 0.1892, 0.3968, 0.1814, 0.4156, 0.1814, 0.4156, 0.1892, 0.3968, 0.219, 0.4059, 0.215, 0.4257, 0.285, 0.4257, 0.281, 0.4059, 0.3108, 0.3968, 0.3186, 0.4156, 0.3186, 0.4156, 0.3108, 0.3968, 0.3383, 0.3821, 0.3496, 0.399, 0.25, 0.4292, 0.25, 0.4089, 0.281, 0.4059, 0.285, 0.4257, 0.215, 0.4257, 0.219, 0.4059, 0.25, 0.4089, 0.25, 0.4292, 0.3252, 0.3625, 0.3109, 0.3411, 0.3275, 0.3275, 0.3457, 0.3457, 0.3457, 0.3457, 0.3275, 0.3275, 0.3411, 0.3109, 0.3626, 0.3252, 0.3626, 0.3252, 0.3411, 0.3109, 0.3512, 0.2919, 0.3751, 0.3018, 0.3751, 0.3018, 0.3512, 0.2919, 0.3574, 0.2714, 0.3829, 0.2764, 0.3829, 0.2764, 0.3574, 0.2714, 0.3595, 0.25, 0.3855, 0.25, 0.3855, 0.25, 0.3595, 0.25, 0.3574, 0.2286, 0.383, 0.2236, 0.383, 0.2236, 0.3574, 0.2286, 0.3512, 0.2081, 0.3753, 0.1981, 0.3753, 0.1981, 0.3512, 0.2081, 0.3411, 0.1891, 0.3628, 0.1746, 0.3628, 0.1746, 0.3411, 0.1891, 0.3275, 0.1725, 0.3459, 0.1541, 0.3459, 0.1541, 0.3275, 0.1725, 0.3109, 0.1589, 0.3254, 0.1372, 0.2235, 0.1169, 0.2286, 0.1426, 0.2081, 0.1488, 0.1981, 0.1246, 0.1981, 0.1246, 0.2081, 0.1488, 0.1891, 0.1589, 0.1746, 0.1372, 0.1746, 0.1372, 0.1891, 0.1589, 0.1725, 0.1725, 0.1541, 0.1541, 0.1541, 0.1541, 0.1725, 0.1725, 0.1589, 0.1891, 0.1372, 0.1746, 0.1372, 0.1746, 0.1589, 0.1891, 0.1488, 0.2081, 0.1247, 0.1981, 0.1247, 0.1981, 0.1488, 0.2081, 0.1426, 0.2286, 0.117, 0.2236, 0.117, 0.2236, 0.1426, 0.2286, 0.1405, 0.25, 0.1145, 0.25, 0.1145, 0.25, 0.1405, 0.25, 0.1426, 0.2714, 0.1171, 0.2764, 0.1171, 0.2764, 0.1426, 0.2714, 0.1488, 0.2919, 0.1249, 0.3018, 0.1249, 0.3018, 0.1488, 0.2919, 0.1589, 0.3109, 0.1374, 0.3252, 0.1374, 0.3252, 0.1589, 0.3109, 0.1725, 0.3275, 0.1543, 0.3457, 0.1543, 0.3457, 0.1725, 0.3275, 0.1891, 0.3411, 0.1748, 0.3625, 0.1748, 0.3625, 0.1891, 0.3411, 0.2081, 0.3512, 0.1982, 0.375, 0.1982, 0.375, 0.2081, 0.3512, 0.2286, 0.3574, 0.2236, 0.3827, 0.2764, 0.3827, 0.2714, 0.3574, 0.2919, 0.3512, 0.3018, 0.375, 0.3018, 0.375, 0.2919, 0.3512, 0.3109, 0.3411, 0.3252, 0.3625, 0.2765, 0.1169, 0.2714, 0.1426, 0.25, 0.1405, 0.25, 0.1142, 0.2235, 0.1169, 0.25, 0.1142, 0.25, 0.1405, 0.2286, 0.1426, 0.3254, 0.1372, 0.3109, 0.1589, 0.2919, 0.1488, 0.2959, 0.1391, 0.3019, 0.1246, 0.3019, 0.1246, 0.2959, 0.1391, 0.2919, 0.1488, 0.2714, 0.1426, 0.2765, 0.1169, 0.25, 0.3853, 0.25, 0.3595, 0.2714, 0.3574, 0.2764, 0.3827, 0.2236, 0.3827, 0.2286, 0.3574, 0.25, 0.3595, 0.25, 0.3853, 0.3643, 0.4211, 0.3496, 0.399, 0.3768, 0.3768, 0.3955, 0.3955, 0.3955, 0.3955, 0.3768, 0.3768, 0.3991, 0.3497, 0.4211, 0.3643, 0.4211, 0.3643, 0.3991, 0.3497, 0.4158, 0.3187, 0.4401, 0.3287, 0.4401, 0.3287, 0.4158, 0.3187, 0.4261, 0.285, 0.4518, 0.2901, 0.4518, 0.2901, 0.4261, 0.285, 0.4296, 0.25, 0.4557, 0.25, 0.4557, 0.25, 0.4296, 0.25, 0.4263, 0.2149, 0.4518, 0.2099, 0.4518, 0.2099, 0.4263, 0.2149, 0.4161, 0.1812, 0.4401, 0.1713, 0.4401, 0.1713, 0.4161, 0.1812, 0.3996, 0.1501, 0.4211, 0.1357, 0.4211, 0.1357, 0.3996, 0.1501, 0.3772, 0.1228, 0.3955, 0.1045, 0.3955, 0.1045, 0.3772, 0.1228, 0.35, 0.1003, 0.3643, 0.07893, 0.3643, 0.07893, 0.35, 0.1003, 0.3189, 0.08365, 0.3287, 0.05991, 0.3287, 0.05991, 0.3189, 0.08365, 0.2851, 0.07338, 0.2901, 0.0482, 0.2901, 0.0482, 0.2851, 0.07338, 0.25, 0.06991, 0.25, 0.04425, 0.25, 0.04425, 0.25, 0.06991, 0.2149, 0.07338, 0.2099, 0.0482, 0.2099, 0.0482, 0.2149, 0.07338, 0.1811, 0.08365, 0.1713, 0.05991, 0.1713, 0.05991, 0.1811, 0.08365, 0.15, 0.1003, 0.1357, 0.07893, 0.1357, 0.07893, 0.15, 0.1003, 0.1228, 0.1228, 0.1045, 0.1045, 0.1045, 0.1045, 0.1228, 0.1228, 0.1004, 0.1501, 0.07893, 0.1357, 0.07893, 0.1357, 0.1004, 0.1501, 0.08388, 0.1812, 0.05991, 0.1713, 0.05991, 0.1713, 0.08388, 0.1812, 0.07374, 0.2149, 0.0482, 0.2099, 0.0482, 0.2099, 0.07374, 0.2149, 0.07037, 0.25, 0.04425, 0.25, 0.04425, 0.25, 0.07037, 0.25, 0.07391, 0.285, 0.0482, 0.2901, 0.0482, 0.2901, 0.07391, 0.285, 0.08421, 0.3187, 0.05991, 0.3287, 0.05991, 0.3287, 0.08421, 0.3187, 0.1009, 0.3497, 0.07893, 0.3643, 0.07893, 0.3643, 0.1009, 0.3497, 0.1232, 0.3768, 0.1045, 0.3955, 0.1045, 0.3955, 0.1232, 0.3768, 0.1504, 0.399, 0.1357, 0.4211, 0.1357, 0.4211, 0.1504, 0.399, 0.1814, 0.4156, 0.1713, 0.4401, 0.1713, 0.4401, 0.1814, 0.4156, 0.215, 0.4257, 0.2099, 0.4518, 0.2099, 0.4518, 0.215, 0.4257, 0.25, 0.4292, 0.25, 0.4557, 0.25, 0.4557, 0.25, 0.4292, 0.285, 0.4257, 0.2901, 0.4518, 0.2901, 0.4518, 0.285, 0.4257, 0.3186, 0.4156, 0.3287, 0.4401, 0.3287, 0.4401, 0.3186, 0.4156, 0.3496, 0.399, 0.3643, 0.4211, 0.3383, 0.3821, 0.3252, 0.3625, 0.3457, 0.3457, 0.3624, 0.3624, 0.3624, 0.3624, 0.3457, 0.3457, 0.3626, 0.3252, 0.3821, 0.3383, 0.3821, 0.3383, 0.3626, 0.3252, 0.3751, 0.3018, 0.3968, 0.3108, 0.3968, 0.3108, 0.3751, 0.3018, 0.3829, 0.2764, 0.4059, 0.281, 0.4059, 0.281, 0.3829, 0.2764, 0.3855, 0.25, 0.4089, 0.25, 0.4089, 0.25, 0.3855, 0.25, 0.383, 0.2236, 0.4059, 0.219, 0.4059, 0.219, 0.383, 0.2236, 0.3753, 0.1981, 0.3968, 0.1892, 0.3968, 0.1892, 0.3753, 0.1981, 0.3628, 0.1746, 0.3821, 0.1617, 0.3821, 0.1617, 0.3628, 0.1746, 0.3459, 0.1541, 0.3624, 0.1376, 0.3624, 0.1376, 0.3459, 0.1541, 0.3254, 0.1372, 0.3383, 0.1179, 0.3383, 0.1179, 0.3254, 0.1372, 0.3019, 0.1246, 0.3108, 0.1032, 0.3108, 0.1032, 0.3019, 0.1246, 0.2765, 0.1169, 0.281, 0.09415, 0.219, 0.09415, 0.2235, 0.1169, 0.1981, 0.1246, 0.1892, 0.1032, 0.1892, 0.1032, 0.1981, 0.1246, 0.1746, 0.1372, 0.1617, 0.1179, 0.1617, 0.1179, 0.1746, 0.1372, 0.1541, 0.1541, 0.1376, 0.1376, 0.1376, 0.1376, 0.1541, 0.1541, 0.1372, 0.1746, 0.1179, 0.1617, 0.1179, 0.1617, 0.1372, 0.1746, 0.1247, 0.1981, 0.1032, 0.1892, 0.1032, 0.1892, 0.1247, 0.1981, 0.117, 0.2236, 0.09415, 0.219, 0.09415, 0.219, 0.117, 0.2236, 0.1145, 0.25, 0.09109, 0.25, 0.09109, 0.25, 0.1145, 0.25, 0.1171, 0.2764, 0.09415, 0.281, 0.09415, 0.281, 0.1171, 0.2764, 0.1249, 0.3018, 0.1032, 0.3108, 0.1032, 0.3108, 0.1249, 0.3018, 0.1374, 0.3252, 0.1179, 0.3383, 0.1179, 0.3383, 0.1374, 0.3252, 0.1543, 0.3457, 0.1376, 0.3624, 0.1376, 0.3624, 0.1543, 0.3457, 0.1748, 0.3625, 0.1617, 0.3821, 0.1617, 0.3821, 0.1748, 0.3625, 0.1982, 0.375, 0.1892, 0.3968, 0.1892, 0.3968, 0.1982, 0.375, 0.2236, 0.3827, 0.219, 0.4059, 0.219, 0.4059, 0.2236, 0.3827, 0.25, 0.3853, 0.25, 0.4089, 0.25, 0.4089, 0.25, 0.3853, 0.2764, 0.3827, 0.281, 0.4059, 0.281, 0.4059, 0.2764, 0.3827, 0.3018, 0.375, 0.3108, 0.3968, 0.3108, 0.3968, 0.3018, 0.375, 0.3252, 0.3625, 0.3383, 0.3821, 0.281, 0.09415, 0.2765, 0.1169, 0.25, 0.1142, 0.25, 0.09117, 0.25, 0.09109, 0.25, 0.09109, 0.25, 0.09117, 0.25, 0.1142, 0.2235, 0.1169, 0.219, 0.09415, 0.3109, 0.3411, 0.301, 0.3263, 0.3149, 0.3149, 0.3275, 0.3275, 0.3275, 0.3275, 0.3149, 0.3149, 0.3263, 0.301, 0.3411, 0.3109, 0.3411, 0.3109, 0.3263, 0.301, 0.3348, 0.2851, 0.3512, 0.2919, 0.3512, 0.2919, 0.3348, 0.2851, 0.34, 0.2679, 0.3574, 0.2714, 0.3574, 0.2714, 0.34, 0.2679, 0.3418, 0.25, 0.3595, 0.25, 0.3595, 0.25, 0.3418, 0.25, 0.34, 0.2321, 0.3574, 0.2286, 0.3574, 0.2286, 0.34, 0.2321, 0.3348, 0.2149, 0.3512, 0.2081, 0.3512, 0.2081, 0.3348, 0.2149, 0.3263, 0.199, 0.3411, 0.1891, 0.3411, 0.1891, 0.3263, 0.199, 0.3149, 0.1851, 0.3275, 0.1725, 0.3275, 0.1725, 0.3149, 0.1851, 0.301, 0.1737, 0.3109, 0.1589, 0.2286, 0.1426, 0.2321, 0.16, 0.2149, 0.1652, 0.2081, 0.1488, 0.2081, 0.1488, 0.2149, 0.1652, 0.199, 0.1737, 0.1891, 0.1589, 0.1891, 0.1589, 0.199, 0.1737, 0.1851, 0.1851, 0.1725, 0.1725, 0.1725, 0.1725, 0.1851, 0.1851, 0.1737, 0.199, 0.1589, 0.1891, 0.1589, 0.1891, 0.1737, 0.199, 0.1652, 0.2149, 0.1488, 0.2081, 0.1488, 0.2081, 0.1652, 0.2149, 0.16, 0.2321, 0.1426, 0.2286, 0.1426, 0.2286, 0.16, 0.2321, 0.1582, 0.25, 0.1405, 0.25, 0.1405, 0.25, 0.1582, 0.25, 0.16, 0.2679, 0.1426, 0.2714, 0.1426, 0.2714, 0.16, 0.2679, 0.1652, 0.2851, 0.1488, 0.2919, 0.1488, 0.2919, 0.1652, 0.2851, 0.1737, 0.301, 0.1589, 0.3109, 0.1589, 0.3109, 0.1737, 0.301, 0.1851, 0.3149, 0.1725, 0.3275, 0.1725, 0.3275, 0.1851, 0.3149, 0.199, 0.3263, 0.1891, 0.3411, 0.1891, 0.3411, 0.199, 0.3263, 0.2149, 0.3348, 0.2081, 0.3512, 0.2081, 0.3512, 0.2149, 0.3348, 0.2321, 0.34, 0.2286, 0.3574, 0.2714, 0.3574, 0.2679, 0.34, 0.2851, 0.3348, 0.2919, 0.3512, 0.2919, 0.3512, 0.2851, 0.3348, 0.301, 0.3263, 0.3109, 0.3411, 0.2714, 0.1426, 0.2679, 0.16, 0.25, 0.1582, 0.25, 0.1405, 0.2286, 0.1426, 0.25, 0.1405, 0.25, 0.1582, 0.2321, 0.16, 0.3109, 0.1589, 0.301, 0.1737, 0.2851, 0.1652, 0.2919, 0.1488, 0.2714, 0.1426, 0.2919, 0.1488, 0.2851, 0.1652, 0.2679, 0.16, 0.25, 0.3595, 0.25, 0.3418, 0.2679, 0.34, 0.2714, 0.3574, 0.2286, 0.3574, 0.2321, 0.34, 0.25, 0.3418, 0.25, 0.3595, 0.301, 0.3263, 0.29, 0.3099, 0.3009, 0.3009, 0.3149, 0.3149, 0.3149, 0.3149, 0.3009, 0.3009, 0.3099, 0.29, 0.3263, 0.301, 0.3263, 0.301, 0.3099, 0.29, 0.3166, 0.2776, 0.3348, 0.2851, 0.3348, 0.2851, 0.3166, 0.2776, 0.3207, 0.2641, 0.34, 0.2679, 0.34, 0.2679, 0.3207, 0.2641, 0.3221, 0.25, 0.3418, 0.25, 0.3418, 0.25, 0.3221, 0.25, 0.3207, 0.2359, 0.34, 0.2321, 0.34, 0.2321, 0.3207, 0.2359, 0.3167, 0.2224, 0.3348, 0.2149, 0.3348, 0.2149, 0.3167, 0.2224, 0.31, 0.2099, 0.3263, 0.199, 0.3263, 0.199, 0.31, 0.2099, 0.3011, 0.1989, 0.3149, 0.1851, 0.3149, 0.1851, 0.3011, 0.1989, 0.2901, 0.19, 0.301, 0.1737, 0.2321, 0.16, 0.2359, 0.1792, 0.2224, 0.1833, 0.2149, 0.1652, 0.2149, 0.1652, 0.2224, 0.1833, 0.2099, 0.19, 0.199, 0.1737, 0.199, 0.1737, 0.2099, 0.19, 0.1989, 0.1989, 0.1851, 0.1851, 0.1851, 0.1851, 0.1989, 0.1989, 0.19, 0.2099, 0.1737, 0.199, 0.1737, 0.199, 0.19, 0.2099, 0.1833, 0.2224, 0.1652, 0.2149, 0.1652, 0.2149, 0.1833, 0.2224, 0.1793, 0.2359, 0.16, 0.2321, 0.16, 0.2321, 0.1793, 0.2359, 0.1779, 0.25, 0.1582, 0.25, 0.1582, 0.25, 0.1779, 0.25, 0.1793, 0.2641, 0.16, 0.2679, 0.16, 0.2679, 0.1793, 0.2641, 0.1834, 0.2776, 0.1652, 0.2851, 0.1652, 0.2851, 0.1834, 0.2776, 0.1901, 0.29, 0.1737, 0.301, 0.1737, 0.301, 0.1901, 0.29, 0.1991, 0.3009, 0.1851, 0.3149, 0.1851, 0.3149, 0.1991, 0.3009, 0.21, 0.3099, 0.199, 0.3263, 0.199, 0.3263, 0.21, 0.3099, 0.2225, 0.3165, 0.2149, 0.3348, 0.2149, 0.3348, 0.2225, 0.3165, 0.236, 0.3206, 0.2321, 0.34, 0.2679, 0.34, 0.264, 0.3206, 0.2775, 0.3165, 0.2851, 0.3348, 0.2851, 0.3348, 0.2775, 0.3165, 0.29, 0.3099, 0.301, 0.3263, 0.2679, 0.16, 0.2641, 0.1792, 0.25, 0.1778, 0.25, 0.1582, 0.2321, 0.16, 0.25, 0.1582, 0.25, 0.1778, 0.2359, 0.1792, 0.301, 0.1737, 0.2901, 0.19, 0.2776, 0.1833, 0.2851, 0.1652, 0.2679, 0.16, 0.2851, 0.1652, 0.2776, 0.1833, 0.2641, 0.1792, 0.25, 0.3418, 0.25, 0.322, 0.264, 0.3206, 0.2679, 0.34, 0.2321, 0.34, 0.236, 0.3206, 0.25, 0.322, 0.25, 0.3418, 0.29, 0.3099, 0.2792, 0.2937, 0.2872, 0.2872, 0.3009, 0.3009, 0.3009, 0.3009, 0.2872, 0.2872, 0.2937, 0.2792, 0.3099, 0.29, 0.3099, 0.29, 0.2937, 0.2792, 0.2986, 0.2701, 0.3166, 0.2776, 0.3166, 0.2776, 0.2986, 0.2701, 0.3016, 0.2603, 0.3207, 0.2641, 0.3207, 0.2641, 0.3016, 0.2603, 0.3026, 0.25, 0.3221, 0.25, 0.3221, 0.25, 0.3026, 0.25, 0.3016, 0.2397, 0.3207, 0.2359, 0.3207, 0.2359, 0.3016, 0.2397, 0.2986, 0.2299, 0.3167, 0.2224, 0.3167, 0.2224, 0.2986, 0.2299, 0.2937, 0.2208, 0.31, 0.2099, 0.31, 0.2099, 0.2937, 0.2208, 0.2872, 0.2128, 0.3011, 0.1989, 0.3011, 0.1989, 0.2872, 0.2128, 0.2792, 0.2063, 0.2901, 0.19, 0.2359, 0.1792, 0.2397, 0.1984, 0.2299, 0.2014, 0.2224, 0.1833, 0.2224, 0.1833, 0.2299, 0.2014, 0.2208, 0.2063, 0.2099, 0.19, 0.2099, 0.19, 0.2208, 0.2063, 0.2128, 0.2128, 0.1989, 0.1989, 0.1989, 0.1989, 0.2128, 0.2128, 0.2063, 0.2208, 0.19, 0.2099, 0.19, 0.2099, 0.2063, 0.2208, 0.2014, 0.2299, 0.1833, 0.2224, 0.1833, 0.2224, 0.2014, 0.2299, 0.1984, 0.2397, 0.1793, 0.2359, 0.1793, 0.2359, 0.1984, 0.2397, 0.1974, 0.25, 0.1779, 0.25, 0.1779, 0.25, 0.1974, 0.25, 0.1984, 0.2603, 0.1793, 0.2641, 0.1793, 0.2641, 0.1984, 0.2603, 0.2014, 0.2701, 0.1834, 0.2776, 0.1834, 0.2776, 0.2014, 0.2701, 0.2063, 0.2792, 0.1901, 0.29, 0.1901, 0.29, 0.2063, 0.2792, 0.2128, 0.2872, 0.1991, 0.3009, 0.1991, 0.3009, 0.2128, 0.2872, 0.2208, 0.2937, 0.21, 0.3099, 0.21, 0.3099, 0.2208, 0.2937, 0.2299, 0.2986, 0.2225, 0.3165, 0.2225, 0.3165, 0.2299, 0.2986, 0.2397, 0.3016, 0.236, 0.3206, 0.264, 0.3206, 0.2603, 0.3016, 0.2701, 0.2986, 0.2775, 0.3165, 0.2775, 0.3165, 0.2701, 0.2986, 0.2792, 0.2937, 0.29, 0.3099, 0.2901, 0.19, 0.2792, 0.2063, 0.2701, 0.2014, 0.2776, 0.1833, 0.2641, 0.1792, 0.2776, 0.1833, 0.2701, 0.2014, 0.2603, 0.1984, 0.2641, 0.1792, 0.2603, 0.1984, 0.25, 0.1974, 0.25, 0.19, 0.25, 0.1778, 0.2359, 0.1792, 0.25, 0.1778, 0.25, 0.19, 0.25, 0.1974, 0.2397, 0.1984, 0.25, 0.322, 0.25, 0.3026, 0.2603, 0.3016, 0.264, 0.3206, 0.236, 0.3206, 0.2397, 0.3016, 0.25, 0.3026, 0.25, 0.322, 0.2792, 0.2937, 0.2694, 0.279, 0.2746, 0.2746, 0.2872, 0.2872, 0.2872, 0.2872, 0.2746, 0.2746, 0.279, 0.2694, 0.2937, 0.2792, 0.2937, 0.2792, 0.279, 0.2694, 0.2822, 0.2633, 0.2986, 0.2701, 0.2986, 0.2701, 0.2822, 0.2633, 0.2842, 0.2568, 0.3016, 0.2603, 0.3016, 0.2603, 0.2842, 0.2568, 0.2848, 0.25, 0.3026, 0.25, 0.3026, 0.25, 0.2848, 0.25, 0.2842, 0.2432, 0.3016, 0.2397, 0.3016, 0.2397, 0.2842, 0.2432, 0.2822, 0.2367, 0.2986, 0.2299, 0.2986, 0.2299, 0.2822, 0.2367, 0.279, 0.2306, 0.2937, 0.2208, 0.2937, 0.2208, 0.279, 0.2306, 0.2746, 0.2254, 0.2872, 0.2128, 0.2872, 0.2128, 0.2746, 0.2254, 0.2694, 0.221, 0.2792, 0.2063, 0.2397, 0.1984, 0.2432, 0.2158, 0.2367, 0.2178, 0.2299, 0.2014, 0.2299, 0.2014, 0.2367, 0.2178, 0.2306, 0.221, 0.2208, 0.2063, 0.2208, 0.2063, 0.2306, 0.221, 0.2254, 0.2254, 0.2128, 0.2128, 0.2128, 0.2128, 0.2254, 0.2254, 0.221, 0.2306, 0.2063, 0.2208, 0.2063, 0.2208, 0.221, 0.2306, 0.2178, 0.2367, 0.2014, 0.2299, 0.2014, 0.2299, 0.2178, 0.2367, 0.2158, 0.2432, 0.1984, 0.2397, 0.1984, 0.2397, 0.2158, 0.2432, 0.2152, 0.25, 0.1974, 0.25, 0.1974, 0.25, 0.2152, 0.25, 0.2158, 0.2568, 0.1984, 0.2603, 0.1984, 0.2603, 0.2158, 0.2568, 0.2178, 0.2633, 0.2014, 0.2701, 0.2014, 0.2701, 0.2178, 0.2633, 0.221, 0.2694, 0.2063, 0.2792, 0.2063, 0.2792, 0.221, 0.2694, 0.2254, 0.2746, 0.2128, 0.2872, 0.2128, 0.2872, 0.2254, 0.2746, 0.2306, 0.279, 0.2208, 0.2937, 0.2208, 0.2937, 0.2306, 0.279, 0.2367, 0.2822, 0.2299, 0.2986, 0.2299, 0.2986, 0.2367, 0.2822, 0.2432, 0.2842, 0.2397, 0.3016, 0.2603, 0.3016, 0.2568, 0.2842, 0.2633, 0.2822, 0.2701, 0.2986, 0.2701, 0.2986, 0.2633, 0.2822, 0.2694, 0.279, 0.2792, 0.2937, 0.2792, 0.2063, 0.2694, 0.221, 0.2633, 0.2178, 0.2701, 0.2014, 0.2603, 0.1984, 0.2701, 0.2014, 0.2633, 0.2178, 0.2568, 0.2158, 0.2603, 0.1984, 0.2568, 0.2158, 0.25, 0.2152, 0.25, 0.1974, 0.2397, 0.1984, 0.25, 0.1974, 0.25, 0.2152, 0.2432, 0.2158, 0.25, 0.3026, 0.25, 0.2848, 0.2568, 0.2842, 0.2603, 0.3016, 0.2397, 0.3016, 0.2432, 0.2842, 0.25, 0.2848, 0.25, 0.3026])
me_cone.materials.append(mat_material_001)
me_cone.materials.append(mat_material_002)
me_cone.use_remesh_preserve_volume = False
me_cone.use_remesh_preserve_attributes = False
me_cone.use_mirror_vertex_groups = False
me_cone.update()

# ---- objects
ob_cone = bpy.data.objects.new('Cone', me_cone)

# ---- transforms, parenting, visibility, modifiers, constraints
ob_cone.location = (0.0, 0.0, 0.0)
ob_cone.lineart.crease_threshold = 0.0

# ---- collection membership
col_collection.objects.link(ob_cone)

# ---- scene / render settings (as saved in the file)
scene.frame_start = 1; scene.frame_end = 250; scene.frame_set(1)
scene.render.engine = 'BLENDER_EEVEE_NEXT'
scene.cycles.use_denoising = False
scene.cycles.samples = 128
scene.cycles.sampling_pattern = 'TABULATED_SOBOL'
scene.cycles.use_adaptive_sampling = False
scene.cycles.use_light_tree = False
scene.view_settings.view_transform = 'Filmic'
bpy.context.view_layer.update()

# ---- added for rendering (the .blend has no active camera and no usable light): camera, sun
cam_auto = bpy.data.cameras.new('AutoCamera')
cam_auto.lens = 50.0
cam_auto.sensor_width = 36.0
cam_auto.clip_end = 1000.0
ob_auto_camera = bpy.data.objects.new('AutoCamera', cam_auto)
scene.collection.objects.link(ob_auto_camera)
ob_auto_camera.location = (0.881381, 0.148991, 0.70683)
ob_auto_camera.rotation_euler = (1.09748, -7.21219e-08, 0.694738)
scene.camera = ob_auto_camera
light_auto_sun = bpy.data.lights.new('AutoSun', 'SUN')
light_auto_sun.energy = 3.0
light_auto_sun.angle = 0.0523599
ob_auto_sun = bpy.data.objects.new('AutoSun', light_auto_sun)
scene.collection.objects.link(ob_auto_sun)
ob_auto_sun.rotation_euler = (0.872665, 0.174533, 0.523599)
bpy.context.view_layer.update()
